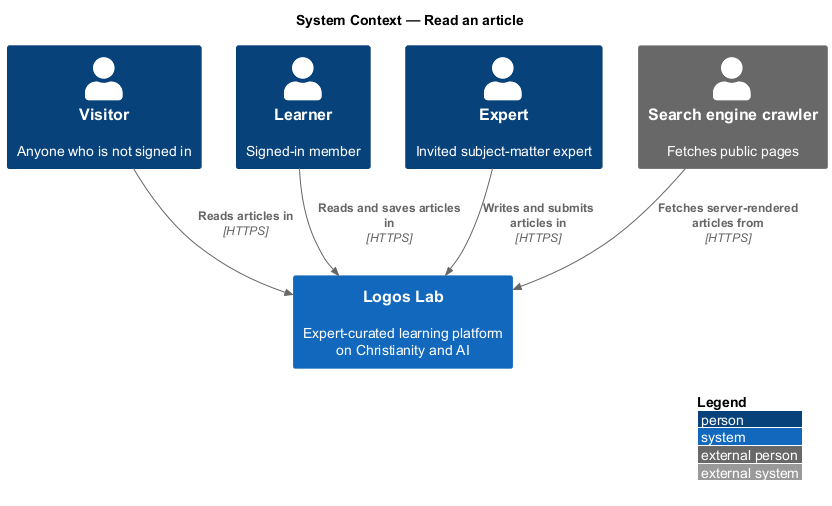

The diagram above was rendered by PlantUML. Its source (embedded in the PNG):
@startuml
!include <C4/C4_Context>
LAYOUT_WITH_LEGEND()
title System Context — Read an article

Person(visitor, "Visitor", "Anyone who is not signed in")
Person(learner, "Learner", "Signed-in member")
Person(expert, "Expert", "Invited subject-matter expert")
Person_Ext(crawler, "Search engine crawler", "Fetches public pages")
System(logos, "Logos Lab", "Expert-curated learning platform on Christianity and AI")
Rel(visitor, logos, "Reads articles in", "HTTPS")
Rel(learner, logos, "Reads and saves articles in", "HTTPS")
Rel(expert, logos, "Writes and submits articles in", "HTTPS")
Rel(crawler, logos, "Fetches server-rendered articles from", "HTTPS")
@enduml